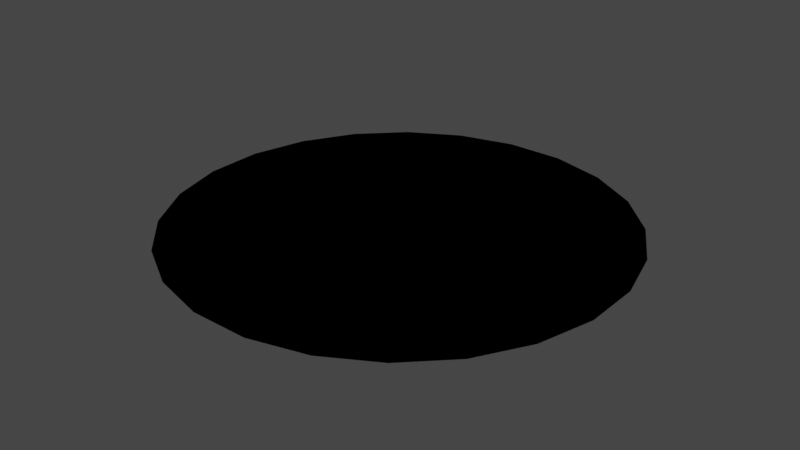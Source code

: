# Source: abcampbib_skn.blend  (saved by Blender 2.93.21; exported with 4.5.12 LTS)
import bpy
from mathutils import Matrix  # noqa: F401  (used for matrix-valued properties, if any)

bpy.ops.wm.read_factory_settings(use_empty=True)
scene = bpy.context.scene
scene.name = 'Scene'

# ---- collections
col_collection = bpy.data.collections.new('Collection'); scene.collection.children.link(col_collection)
col_abcampbib_skn = bpy.data.collections.new('ABCAMPBIB_SKN'); scene.collection.children.link(col_abcampbib_skn)

# ---- images (referenced by path relative to the original .blend; pixels are not part of the script)
import os
ASSET_DIR = os.environ.get("B2B_ASSET_DIR", "")  # directory of the original .blend (textures are referenced by path, not embedded)
HERE = os.path.dirname(os.path.abspath(__file__))  # packed textures are extracted next to this script under _unpacked/

def load_image(name, relpath, width, height, colorspace="sRGB"):
    """Load a texture the original file referenced (path relative to the .blend, or extracted next to this script)."""
    p = next((c for c in (os.path.join(HERE, relpath), os.path.join(ASSET_DIR, relpath)) if relpath and os.path.exists(c)), "")
    if p:
        img = bpy.data.images.load(p, check_existing=True)
        img.name = name
    else:  # same state as the original file: an image datablock whose file is absent (Cycles renders it pink)
        img = bpy.data.images.new(name, width, height)
        img.source = "FILE"
        img.filepath = "//" + (relpath or name)
    img.colorspace_settings.name = colorspace
    return img
img_abcampbib_tga = load_image('abcampbib.tga', 'abcampbib.tga', 1024, 1024, 'sRGB')

# ---- materials (node trees are filled in below, after node groups)
mat_material = bpy.data.materials.new('Material')
mat_material.surface_render_method = 'BLENDED'
mat_material.blend_method = 'BLEND'
mat_material.use_transparent_shadow = False

# ---- material node trees
mat_material.use_nodes = True; mat_material.node_tree.nodes.clear()
_N = mat_material.node_tree.nodes; _L = mat_material.node_tree.links
n0 = _N.new('ShaderNodeBsdfPrincipled'); n0.name = 'Principled BSDF'; n0.location = (-221, 569)
n0.distribution = 'GGX'
n0.subsurface_method = 'BURLEY'
n0.inputs[3].default_value = 1.45
n0.inputs[13].default_value = 0.0
n0.inputs[27].default_value = (0.0, 0.0, 0.0, 1.0)
n0.inputs[28].default_value = 1.0
n1 = _N.new('ShaderNodeOutputMaterial'); n1.name = 'Material Output'; n1.location = (69, 569)
n2 = _N.new('ShaderNodeTexImage'); n2.name = 'Image Texture'; n2.location = (-511, 549)
n2.image = img_abcampbib_tga
_L.new(n0.outputs[0], n1.inputs[0])
_L.new(n2.outputs[0], n0.inputs[0])
n1.is_active_output = True

# ---- world
world_world = bpy.data.worlds.new('World'); scene.world = world_world
world_world.use_nodes = True; world_world.node_tree.nodes.clear()
_N = world_world.node_tree.nodes; _L = world_world.node_tree.links
n0 = _N.new('ShaderNodeOutputWorld'); n0.name = 'World Output'; n0.location = (300, 300)
n1 = _N.new('ShaderNodeBackground'); n1.name = 'Background'; n1.location = (10, 300)
n1.inputs[0].default_value = (0.05088, 0.05088, 0.05088, 1.0)
_L.new(n1.outputs[0], n0.inputs[0])
n0.is_active_output = True
world_world.color = (0.05088, 0.05088, 0.05088)
world_world.use_sun_shadow = False
world_world.sun_shadow_jitter_overblur = 0.0

# ---- meshes
me_campbib = bpy.data.meshes.new('CAMPBIB')
me_campbib.from_pydata([(172.5, -226.8, 1.657), (-1.72, -0.4949, 1.657), (225.2, -174.0, 1.657), (225.2, -174.0, 1.657), (-1.72, -0.4949, 1.657), (262.3, -109.3, 1.657), (281.5, -37.28, 1.657), (281.5, -37.28, 1.657), (-1.72, -0.4949, 1.657), (281.4, 37.28, 1.657), (261.9, 109.3, 1.657), (224.5, 173.8, 1.657), (171.7, 226.4, 1.657), (171.7, 226.4, 1.657), (-1.72, -0.4949, 1.657), (107.1, 263.5, 1.657), (35.06, 282.7, 1.657), (-39.49, 282.6, 1.657), (-111.5, 263.2, 1.657), (-176.0, 225.8, 1.657), (-228.6, 173.0, 1.657), (-265.8, 108.3, 1.657), (-284.9, 36.29, 1.657), (-284.9, 36.29, 1.657), (-1.72, -0.4949, 1.657), (-284.8, -38.27, 1.657), (-265.4, -110.2, 1.657), (-228.0, -174.7, 1.657), (-175.2, -227.4, 1.657), (-110.5, -264.5, 1.657), (-38.5, -283.7, 1.657), (36.05, -283.6, 1.657), (108.0, -264.2, 1.657), (172.5, -226.8, 1.657), (225.2, -174.0, 1.657), (-1.72, -0.4949, 1.657), (172.5, -226.8, 1.657), (108.0, -264.2, 1.657), (36.05, -283.6, 1.657), (-38.5, -283.7, 1.657), (-110.5, -264.5, 1.657), (-175.2, -227.4, 1.657), (-228.0, -174.7, 1.657), (-228.0, -174.7, 1.657), (-1.72, -0.4949, 1.657), (-265.4, -110.2, 1.657), (-284.8, -38.27, 1.657), (-284.9, 36.29, 1.657), (-265.8, 108.3, 1.657), (-228.6, 173.0, 1.657), (-176.0, 225.8, 1.657), (-111.5, 263.2, 1.657), (-39.49, 282.6, 1.657), (35.06, 282.7, 1.657), (107.1, 263.5, 1.657), (171.7, 226.4, 1.657), (224.5, 173.8, 1.657), (261.9, 109.3, 1.657), (281.4, 37.28, 1.657), (281.5, -37.28, 1.657), (262.3, -109.3, 1.657)], [], [(0, 1, 2), (3, 4, 5), (5, 4, 6), (7, 8, 9), (9, 8, 10), (12, 11, 8), (8, 11, 10), (13, 14, 15), (15, 14, 16), (22, 21, 14), (14, 21, 20), (14, 20, 19), (19, 18, 14), (14, 18, 17), (14, 17, 16), (23, 24, 25), (25, 24, 26), (33, 32, 24), (24, 32, 31), (24, 31, 30), (30, 29, 24), (24, 29, 28), (24, 28, 27), (26, 24, 27), (34, 35, 36), (36, 35, 37), (42, 41, 35), (35, 41, 40), (35, 40, 39), (39, 38, 35), (35, 38, 37), (34, 60, 44), (44, 60, 59), (44, 59, 58), (43, 44, 45), (45, 44, 46), (46, 44, 47), (47, 44, 48), (48, 44, 49), (49, 44, 50), (50, 44, 51), (51, 44, 52), (52, 44, 53), (53, 44, 54), (54, 44, 55), (55, 44, 56), (56, 44, 57), (57, 44, 58)])
_uv = me_campbib.uv_layers.new(name='UVMap')
_uv.uv.foreach_set('vector', [0.7408, 0.1304, 0.4696, 0.4867, 0.6396, 0.07222, 0.6396, 0.07222, 0.4696, 0.4867, 0.5268, 0.04224, 0.5268, 0.04224, 0.4696, 0.4867, 0.4101, 0.04255, 0.4101, 0.04255, 0.4696, 0.4867, 0.2975, 0.07313, 0.2975, 0.07313, 0.4696, 0.4867, 0.1966, 0.1319, 0.05617, 0.3163, 0.1143, 0.2148, 0.4696, 0.4867, 0.4696, 0.4867, 0.1143, 0.2148, 0.1966, 0.1319, 0.05617, 0.3163, 0.4696, 0.4867, 0.02627, 0.4293, 0.02627, 0.4293, 0.4696, 0.4867, 0.02658, 0.5463, 0.5292, 0.9308, 0.4125, 0.9311, 0.4696, 0.4867, 0.4696, 0.4867, 0.4125, 0.9311, 0.2997, 0.9011, 0.4696, 0.4867, 0.2997, 0.9011, 0.1984, 0.8429, 0.1984, 0.8429, 0.1157, 0.7604, 0.4696, 0.4867, 0.4696, 0.4867, 0.1157, 0.7604, 0.05708, 0.6593, 0.4696, 0.4867, 0.05708, 0.6593, 0.02658, 0.5463, 0.5292, 0.9308, 0.4696, 0.4867, 0.6418, 0.9002, 0.6418, 0.9002, 0.4696, 0.4867, 0.7427, 0.8415, 0.7408, 0.1304, 0.8236, 0.213, 0.4696, 0.4867, 0.4696, 0.4867, 0.8236, 0.213, 0.8822, 0.3141, 0.4696, 0.4867, 0.8822, 0.3141, 0.9127, 0.427, 0.9127, 0.427, 0.913, 0.544, 0.4696, 0.4867, 0.4696, 0.4867, 0.913, 0.544, 0.8831, 0.6571, 0.4696, 0.4867, 0.8831, 0.6571, 0.825, 0.7585, 0.7427, 0.8415, 0.4696, 0.4867, 0.825, 0.7585, 0.8236, 0.213, 0.4696, 0.4867, 0.7408, 0.1304, 0.7408, 0.1304, 0.4696, 0.4867, 0.6396, 0.07222, 0.1143, 0.2148, 0.1966, 0.1319, 0.4696, 0.4867, 0.4696, 0.4867, 0.1966, 0.1319, 0.2975, 0.07313, 0.4696, 0.4867, 0.2975, 0.07313, 0.4101, 0.04255, 0.4101, 0.04255, 0.5268, 0.04224, 0.4696, 0.4867, 0.4696, 0.4867, 0.5268, 0.04224, 0.6396, 0.07222, 0.8236, 0.213, 0.8822, 0.3141, 0.4696, 0.4867, 0.4696, 0.4867, 0.8822, 0.3141, 0.9127, 0.427, 0.4696, 0.4867, 0.9127, 0.427, 0.913, 0.544, 0.1143, 0.2148, 0.4696, 0.4867, 0.05617, 0.3163, 0.05617, 0.3163, 0.4696, 0.4867, 0.02627, 0.4293, 0.02627, 0.4293, 0.4696, 0.4867, 0.02658, 0.5463, 0.02658, 0.5463, 0.4696, 0.4867, 0.05708, 0.6593, 0.05708, 0.6593, 0.4696, 0.4867, 0.1157, 0.7604, 0.1157, 0.7604, 0.4696, 0.4867, 0.1984, 0.8429, 0.1984, 0.8429, 0.4696, 0.4867, 0.2997, 0.9011, 0.2997, 0.9011, 0.4696, 0.4867, 0.4125, 0.9311, 0.4125, 0.9311, 0.4696, 0.4867, 0.5292, 0.9308, 0.5292, 0.9308, 0.4696, 0.4867, 0.6418, 0.9002, 0.6418, 0.9002, 0.4696, 0.4867, 0.7427, 0.8415, 0.7427, 0.8415, 0.4696, 0.4867, 0.825, 0.7585, 0.825, 0.7585, 0.4696, 0.4867, 0.8831, 0.6571, 0.8831, 0.6571, 0.4696, 0.4867, 0.913, 0.544])
me_campbib.materials.append(mat_material)
me_campbib.use_remesh_fix_poles = True
me_campbib.use_remesh_preserve_attributes = False
me_campbib.update()
me_campbib.normals_split_custom_set([tuple(v) for v in zip(*[iter([0.0, 0.0, -1.0, 0.0, 0.0, -1.0, 0.0, 0.0, -1.0, -1.446e-09, 0.0, -1.0, -1.446e-09, 0.0, -1.0, -1.446e-09, 0.0, -1.0, 3.614e-10, 0.0, -1.0, 3.614e-10, 0.0, -1.0, 3.614e-10, 0.0, -1.0, -3.614e-10, 0.0, -1.0, -3.614e-10, 0.0, -1.0, -3.614e-10, 0.0, -1.0, 0.0, 0.0, -1.0, 0.0, 0.0, -1.0, 0.0, 0.0, -1.0, 0.0, 0.0, -1.0, 0.0, 0.0, -1.0, 0.0, 0.0, -1.0, 0.0, 0.0, -1.0, 0.0, 0.0, -1.0, 0.0, 0.0, -1.0, 0.0, 0.0, -1.0, 0.0, 0.0, -1.0, 0.0, 0.0, -1.0, 0.0, 0.0, -1.0, 0.0, 0.0, -1.0, 0.0, 0.0, -1.0, 0.0, 0.0, -1.0, 0.0, 0.0, -1.0, 0.0, 0.0, -1.0, -7.228e-10, 0.0, -1.0, -7.228e-10, 0.0, -1.0, -7.228e-10, 0.0, -1.0, 0.0, 0.0, -1.0, 0.0, 0.0, -1.0, 0.0, 0.0, -1.0, 2.891e-09, 0.0, -1.0, 2.891e-09, 0.0, -1.0, 2.891e-09, 0.0, -1.0, -3.614e-10, 0.0, -1.0, -3.614e-10, 0.0, -1.0, -3.614e-10, 0.0, -1.0, -2.157e-09, 0.0, -1.0, -2.157e-09, 0.0, -1.0, -2.157e-09, 0.0, -1.0, -7.228e-10, 0.0, -1.0, -7.228e-10, 0.0, -1.0, -7.228e-10, 0.0, -1.0, 0.0, 0.0, -1.0, 0.0, 0.0, -1.0, 0.0, 0.0, -1.0, 0.0, 0.0, -1.0, 0.0, 0.0, -1.0, 0.0, 0.0, -1.0, 3.614e-10, 0.0, -1.0, 3.614e-10, 0.0, -1.0, 3.614e-10, 0.0, -1.0, 2.157e-09, 0.0, -1.0, 2.157e-09, 0.0, -1.0, 2.157e-09, 0.0, -1.0, 0.0, 0.0, -1.0, 0.0, 0.0, -1.0, 0.0, 0.0, -1.0, -7.228e-10, 0.0, -1.0, -7.228e-10, 0.0, -1.0, -7.228e-10, 0.0, -1.0, 0.0, 0.0, -1.0, 0.0, 0.0, -1.0, 0.0, 0.0, -1.0, 0.0, 0.0, -1.0, 0.0, 0.0, -1.0, 0.0, 0.0, -1.0, 0.0, 0.0, 1.0, 0.0, 0.0, 1.0, 0.0, 0.0, 1.0, 0.0, 0.0, 1.0, 0.0, 0.0, 1.0, 0.0, 0.0, 1.0, 0.0, 0.0, 1.0, 0.0, 0.0, 1.0, 0.0, 0.0, 1.0, 7.228e-10, 0.0, 1.0, 7.228e-10, 0.0, 1.0, 7.228e-10, 0.0, 1.0, 1.265e-09, 0.0, 1.0, 1.265e-09, 0.0, 1.0, 1.265e-09, 0.0, 1.0, -2.891e-09, 0.0, 1.0, -2.891e-09, 0.0, 1.0, -2.891e-09, 0.0, 1.0, -3.614e-10, 0.0, 1.0, -3.614e-10, 0.0, 1.0, -3.614e-10, 0.0, 1.0, 1.446e-09, 0.0, 1.0, 1.446e-09, 0.0, 1.0, 1.446e-09, 0.0, 1.0, -7.228e-10, 0.0, 1.0, -7.228e-10, 0.0, 1.0, -7.228e-10, 0.0, 1.0, 7.228e-10, 0.0, 1.0, 7.228e-10, 0.0, 1.0, 7.228e-10, 0.0, 1.0, 0.0, 0.0, 1.0, 0.0, 0.0, 1.0, 0.0, 0.0, 1.0, -3.614e-10, 0.0, 1.0, -3.614e-10, 0.0, 1.0, -3.614e-10, 0.0, 1.0, 7.228e-10, 0.0, 1.0, 7.228e-10, 0.0, 1.0, 7.228e-10, 0.0, 1.0, 0.0, 0.0, 1.0, 0.0, 0.0, 1.0, 0.0, 0.0, 1.0, 0.0, 0.0, 1.0, 0.0, 0.0, 1.0, 0.0, 0.0, 1.0, 0.0, 0.0, 1.0, 0.0, 0.0, 1.0, 0.0, 0.0, 1.0, -2.891e-09, 0.0, 1.0, -2.891e-09, 0.0, 1.0, -2.891e-09, 0.0, 1.0, 0.0, 0.0, 1.0, 0.0, 0.0, 1.0, 0.0, 0.0, 1.0, 2.891e-09, 0.0, 1.0, 2.891e-09, 0.0, 1.0, 2.891e-09, 0.0, 1.0, 0.0, 0.0, 1.0, 0.0, 0.0, 1.0, 0.0, 0.0, 1.0, 0.0, 0.0, 1.0, 0.0, 0.0, 1.0, 0.0, 0.0, 1.0, 0.0, 0.0, 1.0, 0.0, 0.0, 1.0, 0.0, 0.0, 1.0, 0.0, 0.0, 1.0, 0.0, 0.0, 1.0, 0.0, 0.0, 1.0, 0.0, 0.0, 1.0, 0.0, 0.0, 1.0, 0.0, 0.0, 1.0])] * 3)])
arm_abcampbib_skn = bpy.data.armatures.new('ABCAMPBIB_SKN')  # bones are not reproduced

# ---- objects
ob_campbib = bpy.data.objects.new('CAMPBIB', me_campbib)
ob_abcampbib_skn = bpy.data.objects.new('ABCAMPBIB_SKN', arm_abcampbib_skn)

# ---- transforms, parenting, visibility, modifiers, constraints
ob_campbib.parent = ob_abcampbib_skn
ob_campbib.location = (1.703, 0.0, 0.0)
ob_campbib.use_empty_image_alpha = True
ob_abcampbib_skn.location = (0.0, 0.0, 0.0)
ob_abcampbib_skn.rotation_mode = 'QUATERNION'
ob_abcampbib_skn.rotation_quaternion = (1.0, 0.0, 0.0, 0.0)
ob_abcampbib_skn.track_axis = 'POS_X'

# ---- collection membership
col_abcampbib_skn.objects.link(ob_campbib)
col_abcampbib_skn.objects.link(ob_abcampbib_skn)

# ---- scene / render settings (as saved in the file)
scene.frame_start = 1; scene.frame_end = 250; scene.frame_set(0)
scene.render.engine = 'BLENDER_EEVEE_NEXT'
scene.cycles.use_denoising = False
scene.cycles.samples = 128
scene.cycles.sampling_pattern = 'TABULATED_SOBOL'
scene.cycles.use_adaptive_sampling = False
scene.cycles.use_light_tree = False
scene.eevee.taa_render_samples = 512
scene.view_settings.view_transform = 'Filmic'
bpy.context.view_layer.update()

# ---- added for rendering (the .blend has no active camera and no usable light): camera, sun
cam_auto = bpy.data.cameras.new('AutoCamera')
cam_auto.lens = 50.0
cam_auto.sensor_width = 36.0
cam_auto.clip_end = 13006.9
ob_auto_camera = bpy.data.objects.new('AutoCamera', cam_auto)
scene.collection.objects.link(ob_auto_camera)
ob_auto_camera.location = (741.122, -889.861, 594.568)
ob_auto_camera.rotation_euler = (1.09748, -7.21219e-08, 0.694738)
scene.camera = ob_auto_camera
light_auto_sun = bpy.data.lights.new('AutoSun', 'SUN')
light_auto_sun.energy = 3.0
light_auto_sun.angle = 0.0523599
ob_auto_sun = bpy.data.objects.new('AutoSun', light_auto_sun)
scene.collection.objects.link(ob_auto_sun)
ob_auto_sun.rotation_euler = (0.872665, 0.174533, 0.523599)
bpy.context.view_layer.update()

